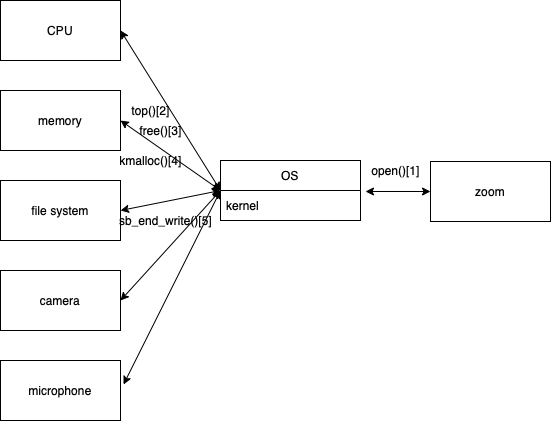

The diagram above was exported from draw.io. Its source (the exported page's mxGraphModel, read from the mxfile embedded in the PNG):
<mxGraphModel dx="703" dy="538" grid="1" gridSize="10" guides="1" tooltips="1" connect="1" arrows="1" fold="1" page="1" pageScale="1" pageWidth="827" pageHeight="1169" math="0" shadow="0">
  <root>
    <mxCell id="0" />
    <mxCell id="1" parent="0" />
    <mxCell id="vgC38iJeYc0tin8Pn8vO-1" value="zoom" style="rounded=0;whiteSpace=wrap;html=1;" parent="1" vertex="1">
      <mxGeometry x="530" y="251" width="120" height="60" as="geometry" />
    </mxCell>
    <mxCell id="vgC38iJeYc0tin8Pn8vO-4" value="OS" style="swimlane;fontStyle=0;childLayout=stackLayout;horizontal=1;startSize=30;horizontalStack=0;resizeParent=1;resizeParentMax=0;resizeLast=0;collapsible=1;marginBottom=0;" parent="1" vertex="1">
      <mxGeometry x="320" y="250" width="140" height="60" as="geometry" />
    </mxCell>
    <mxCell id="vgC38iJeYc0tin8Pn8vO-7" value="kernel" style="text;strokeColor=none;fillColor=none;align=left;verticalAlign=middle;spacingLeft=4;spacingRight=4;overflow=hidden;points=[[0,0.5],[1,0.5]];portConstraint=eastwest;rotatable=0;" parent="vgC38iJeYc0tin8Pn8vO-4" vertex="1">
      <mxGeometry y="30" width="140" height="30" as="geometry" />
    </mxCell>
    <mxCell id="vgC38iJeYc0tin8Pn8vO-8" value="CPU" style="rounded=0;whiteSpace=wrap;html=1;" parent="1" vertex="1">
      <mxGeometry x="100" y="90" width="120" height="60" as="geometry" />
    </mxCell>
    <mxCell id="vgC38iJeYc0tin8Pn8vO-9" value="file system" style="rounded=0;whiteSpace=wrap;html=1;" parent="1" vertex="1">
      <mxGeometry x="100" y="270" width="120" height="60" as="geometry" />
    </mxCell>
    <mxCell id="vgC38iJeYc0tin8Pn8vO-11" value="camera" style="rounded=0;whiteSpace=wrap;html=1;" parent="1" vertex="1">
      <mxGeometry x="100" y="360" width="120" height="60" as="geometry" />
    </mxCell>
    <mxCell id="vgC38iJeYc0tin8Pn8vO-12" value="microphone" style="rounded=0;whiteSpace=wrap;html=1;" parent="1" vertex="1">
      <mxGeometry x="100" y="450" width="120" height="60" as="geometry" />
    </mxCell>
    <mxCell id="vgC38iJeYc0tin8Pn8vO-13" value="" style="endArrow=classic;startArrow=classic;html=1;rounded=0;entryX=0;entryY=0.5;entryDx=0;entryDy=0;exitX=1.036;exitY=0.033;exitDx=0;exitDy=0;exitPerimeter=0;" parent="1" source="vgC38iJeYc0tin8Pn8vO-7" target="vgC38iJeYc0tin8Pn8vO-1" edge="1">
      <mxGeometry width="50" height="50" relative="1" as="geometry">
        <mxPoint x="450" y="350" as="sourcePoint" />
        <mxPoint x="500" y="300" as="targetPoint" />
      </mxGeometry>
    </mxCell>
    <mxCell id="vgC38iJeYc0tin8Pn8vO-15" value="" style="endArrow=classic;startArrow=classic;html=1;rounded=0;exitX=1;exitY=0.5;exitDx=0;exitDy=0;entryX=0;entryY=0.5;entryDx=0;entryDy=0;" parent="1" source="vgC38iJeYc0tin8Pn8vO-8" target="vgC38iJeYc0tin8Pn8vO-4" edge="1">
      <mxGeometry width="50" height="50" relative="1" as="geometry">
        <mxPoint x="250" y="150" as="sourcePoint" />
        <mxPoint x="350" y="250" as="targetPoint" />
      </mxGeometry>
    </mxCell>
    <mxCell id="vgC38iJeYc0tin8Pn8vO-16" value="" style="endArrow=classic;startArrow=classic;html=1;rounded=0;exitX=1;exitY=0.5;exitDx=0;exitDy=0;entryX=0;entryY=0.5;entryDx=0;entryDy=0;" parent="1" target="vgC38iJeYc0tin8Pn8vO-4" edge="1">
      <mxGeometry width="50" height="50" relative="1" as="geometry">
        <mxPoint x="220" y="210" as="sourcePoint" />
        <mxPoint x="350" y="250" as="targetPoint" />
      </mxGeometry>
    </mxCell>
    <mxCell id="vgC38iJeYc0tin8Pn8vO-17" value="" style="endArrow=classic;startArrow=classic;html=1;rounded=0;exitX=1;exitY=0.5;exitDx=0;exitDy=0;entryX=0;entryY=0.5;entryDx=0;entryDy=0;" parent="1" source="vgC38iJeYc0tin8Pn8vO-9" target="vgC38iJeYc0tin8Pn8vO-4" edge="1">
      <mxGeometry width="50" height="50" relative="1" as="geometry">
        <mxPoint x="300" y="300" as="sourcePoint" />
        <mxPoint x="350" y="250" as="targetPoint" />
      </mxGeometry>
    </mxCell>
    <mxCell id="vgC38iJeYc0tin8Pn8vO-18" value="" style="endArrow=classic;startArrow=classic;html=1;rounded=0;exitX=1;exitY=0.5;exitDx=0;exitDy=0;" parent="1" source="vgC38iJeYc0tin8Pn8vO-11" edge="1">
      <mxGeometry width="50" height="50" relative="1" as="geometry">
        <mxPoint x="300" y="300" as="sourcePoint" />
        <mxPoint x="320" y="280" as="targetPoint" />
      </mxGeometry>
    </mxCell>
    <mxCell id="vgC38iJeYc0tin8Pn8vO-19" value="" style="endArrow=classic;startArrow=classic;html=1;rounded=0;exitX=1.025;exitY=0.4;exitDx=0;exitDy=0;exitPerimeter=0;" parent="1" source="vgC38iJeYc0tin8Pn8vO-12" edge="1">
      <mxGeometry width="50" height="50" relative="1" as="geometry">
        <mxPoint x="300" y="300" as="sourcePoint" />
        <mxPoint x="320" y="280" as="targetPoint" />
      </mxGeometry>
    </mxCell>
    <mxCell id="vgC38iJeYc0tin8Pn8vO-20" value="memory" style="rounded=0;whiteSpace=wrap;html=1;" parent="1" vertex="1">
      <mxGeometry x="100" y="180" width="120" height="60" as="geometry" />
    </mxCell>
    <mxCell id="OD-DblnRTSwrHHYomIYl-1" value="kmalloc()[4]" style="text;html=1;align=center;verticalAlign=middle;resizable=0;points=[];autosize=1;strokeColor=none;fillColor=none;" vertex="1" parent="1">
      <mxGeometry x="210" y="240" width="80" height="20" as="geometry" />
    </mxCell>
    <mxCell id="OD-DblnRTSwrHHYomIYl-2" value="open()[1]" style="text;html=1;align=center;verticalAlign=middle;resizable=0;points=[];autosize=1;strokeColor=none;fillColor=none;" vertex="1" parent="1">
      <mxGeometry x="465" y="250" width="60" height="20" as="geometry" />
    </mxCell>
    <mxCell id="OD-DblnRTSwrHHYomIYl-3" value="sb_end_write()[5]" style="text;html=1;align=center;verticalAlign=middle;resizable=0;points=[];autosize=1;strokeColor=none;fillColor=none;" vertex="1" parent="1">
      <mxGeometry x="210" y="300" width="110" height="20" as="geometry" />
    </mxCell>
    <mxCell id="OD-DblnRTSwrHHYomIYl-4" value="top()[2]" style="text;html=1;align=center;verticalAlign=middle;resizable=0;points=[];autosize=1;strokeColor=none;fillColor=none;" vertex="1" parent="1">
      <mxGeometry x="225" y="190" width="50" height="20" as="geometry" />
    </mxCell>
    <mxCell id="OD-DblnRTSwrHHYomIYl-5" value="free()[3]" style="text;html=1;align=center;verticalAlign=middle;resizable=0;points=[];autosize=1;strokeColor=none;fillColor=none;" vertex="1" parent="1">
      <mxGeometry x="230" y="210" width="60" height="20" as="geometry" />
    </mxCell>
  </root>
</mxGraphModel>